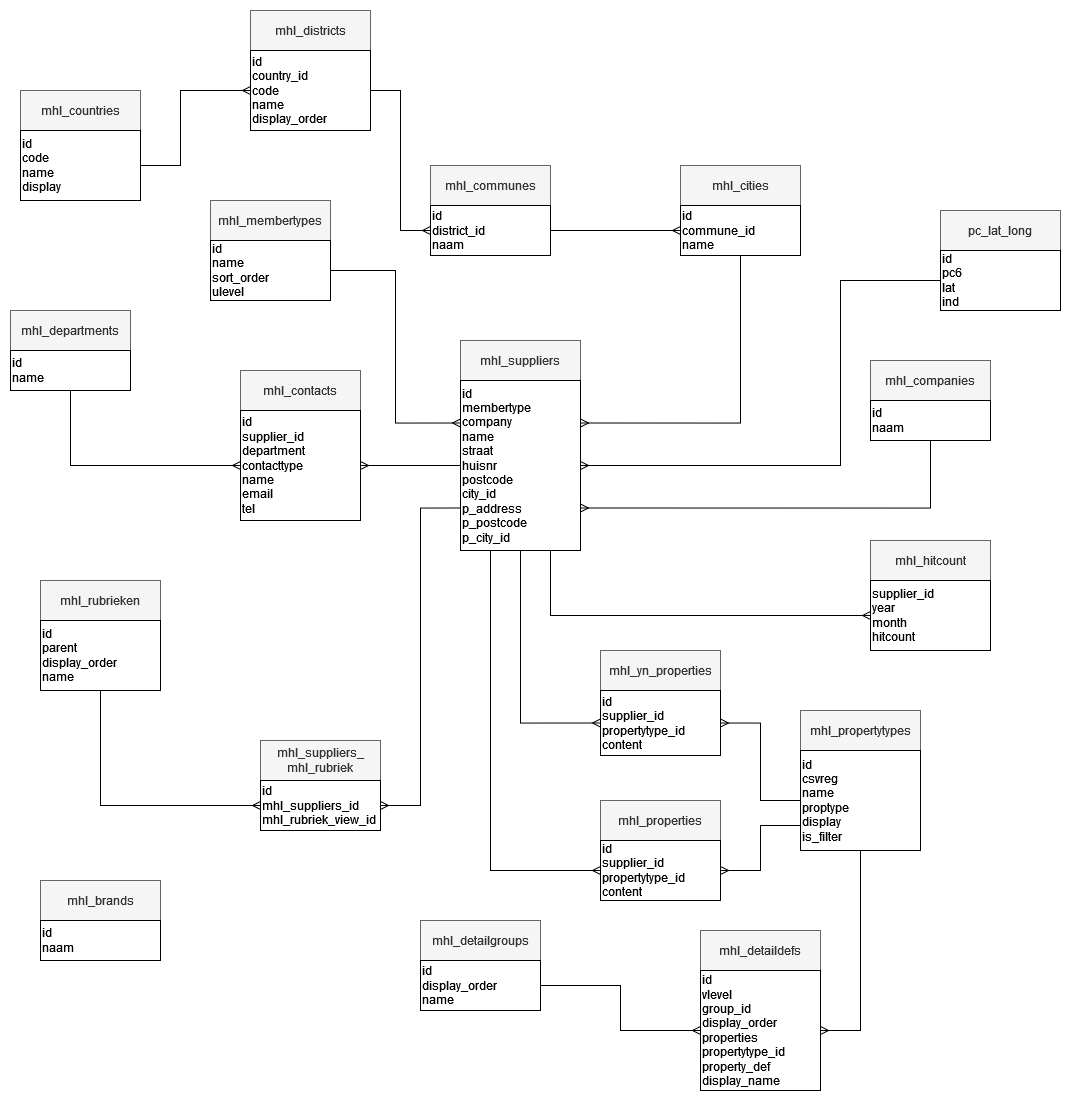

The diagram above was exported from draw.io. Its source (the exported page's mxGraphModel, read from the mxfile embedded in the PNG):
<mxGraphModel dx="2017" dy="1698" grid="1" gridSize="10" guides="1" tooltips="1" connect="1" arrows="1" fold="1" page="1" pageScale="1" pageWidth="850" pageHeight="1100" math="0" shadow="0" extFonts="Permanent Marker^https://fonts.googleapis.com/css?family=Permanent+Marker">
  <root>
    <mxCell id="0" />
    <mxCell id="1" parent="0" />
    <mxCell id="WJ54mfKFDZigVg9JZt8m-1" value="mhl_detaildefs" style="rounded=0;whiteSpace=wrap;html=1;fillColor=#f5f5f5;fontColor=#333333;strokeColor=#666666;" parent="1" vertex="1">
      <mxGeometry x="610" y="900" width="120" height="40" as="geometry" />
    </mxCell>
    <mxCell id="WJ54mfKFDZigVg9JZt8m-2" value="&lt;div align=&quot;left&quot;&gt;id&lt;/div&gt;vlevel&lt;div align=&quot;left&quot;&gt;group_id&lt;br&gt;&lt;/div&gt;&lt;div align=&quot;left&quot;&gt;display_order&lt;/div&gt;&lt;div align=&quot;left&quot;&gt;properties&lt;/div&gt;&lt;div align=&quot;left&quot;&gt;propertytype_id&lt;/div&gt;&lt;div align=&quot;left&quot;&gt;property_def&lt;/div&gt;&lt;div align=&quot;left&quot;&gt;display_name&lt;br&gt;&lt;/div&gt;" style="rounded=0;whiteSpace=wrap;html=1;align=left;" parent="1" vertex="1">
      <mxGeometry x="610" y="940" width="120" height="120" as="geometry" />
    </mxCell>
    <mxCell id="WJ54mfKFDZigVg9JZt8m-3" value="mhl_countries" style="rounded=0;whiteSpace=wrap;html=1;fillColor=#f5f5f5;fontColor=#333333;strokeColor=#666666;" parent="1" vertex="1">
      <mxGeometry x="-70" y="60" width="120" height="40" as="geometry" />
    </mxCell>
    <mxCell id="WJ54mfKFDZigVg9JZt8m-4" value="&lt;div align=&quot;left&quot;&gt;id&lt;/div&gt;&lt;div align=&quot;left&quot;&gt;code&lt;br&gt;&lt;/div&gt;&lt;div align=&quot;left&quot;&gt;name&lt;/div&gt;&lt;div align=&quot;left&quot;&gt;display&lt;br&gt;&lt;/div&gt;" style="rounded=0;whiteSpace=wrap;html=1;align=left;" parent="1" vertex="1">
      <mxGeometry x="-70" y="100" width="120" height="70" as="geometry" />
    </mxCell>
    <mxCell id="WJ54mfKFDZigVg9JZt8m-5" value="mhl_contacts" style="rounded=0;whiteSpace=wrap;html=1;fillColor=#f5f5f5;fontColor=#333333;strokeColor=#666666;" parent="1" vertex="1">
      <mxGeometry x="150" y="340" width="120" height="40" as="geometry" />
    </mxCell>
    <mxCell id="WJ54mfKFDZigVg9JZt8m-6" value="&lt;div align=&quot;left&quot;&gt;id&lt;/div&gt;&lt;div align=&quot;left&quot;&gt;supplier_id&lt;/div&gt;&lt;div align=&quot;left&quot;&gt;department&lt;/div&gt;&lt;div align=&quot;left&quot;&gt;contacttype&lt;/div&gt;&lt;div align=&quot;left&quot;&gt;name&lt;br&gt;&lt;/div&gt;&lt;div align=&quot;left&quot;&gt;email&lt;br&gt;&lt;/div&gt;&lt;div align=&quot;left&quot;&gt;tel&lt;/div&gt;" style="rounded=0;whiteSpace=wrap;html=1;align=left;" parent="1" vertex="1">
      <mxGeometry x="150" y="380" width="120" height="110" as="geometry" />
    </mxCell>
    <mxCell id="WJ54mfKFDZigVg9JZt8m-7" value="" style="edgeStyle=entityRelationEdgeStyle;fontSize=12;html=1;endArrow=ERmany;rounded=0;entryX=0;entryY=0.5;entryDx=0;entryDy=0;exitX=1;exitY=0.5;exitDx=0;exitDy=0;" parent="1" target="S_z5sO7EmOcnPvGJ8LD5-2" edge="1" source="MkCT_JqUA5s43XvidqrJ-4">
      <mxGeometry width="100" height="100" relative="1" as="geometry">
        <mxPoint x="400" y="460" as="sourcePoint" />
        <mxPoint x="450" y="490" as="targetPoint" />
        <Array as="points">
          <mxPoint x="280" y="440" />
          <mxPoint x="230" y="310" />
          <mxPoint x="230" y="440" />
          <mxPoint x="250" y="420" />
          <mxPoint x="250" y="460" />
          <mxPoint x="190" y="400" />
          <mxPoint x="220" y="390" />
          <mxPoint x="260" y="340" />
          <mxPoint x="250" y="390" />
          <mxPoint x="260" y="338" />
        </Array>
      </mxGeometry>
    </mxCell>
    <mxCell id="WJ54mfKFDZigVg9JZt8m-9" value="" style="edgeStyle=orthogonalEdgeStyle;fontSize=12;html=1;endArrow=ERmany;rounded=0;entryX=0;entryY=0.5;entryDx=0;entryDy=0;exitX=0.5;exitY=1;exitDx=0;exitDy=0;" parent="1" target="MkCT_JqUA5s43XvidqrJ-20" edge="1" source="MkCT_JqUA5s43XvidqrJ-16">
      <mxGeometry width="100" height="100" relative="1" as="geometry">
        <mxPoint x="630" y="390" as="sourcePoint" />
        <mxPoint x="430" y="450" as="targetPoint" />
        <Array as="points">
          <mxPoint x="430" y="693" />
        </Array>
      </mxGeometry>
    </mxCell>
    <mxCell id="w7XXGpmsDdJnlLoKsHKg-1" value="mhl_cities" style="rounded=0;whiteSpace=wrap;html=1;fillColor=#f5f5f5;fontColor=#333333;strokeColor=#666666;" parent="1" vertex="1">
      <mxGeometry x="590" y="135" width="120" height="40" as="geometry" />
    </mxCell>
    <mxCell id="w7XXGpmsDdJnlLoKsHKg-2" value="&lt;div align=&quot;left&quot;&gt;id&lt;/div&gt;&lt;div align=&quot;left&quot;&gt;commune_id&lt;br&gt;&lt;/div&gt;&lt;div align=&quot;left&quot;&gt;name&lt;/div&gt;" style="rounded=0;whiteSpace=wrap;html=1;align=left;" parent="1" vertex="1">
      <mxGeometry x="590" y="175" width="120" height="50" as="geometry" />
    </mxCell>
    <mxCell id="w7XXGpmsDdJnlLoKsHKg-3" value="mhl_brands" style="rounded=0;whiteSpace=wrap;html=1;fillColor=#f5f5f5;fontColor=#333333;strokeColor=#666666;" parent="1" vertex="1">
      <mxGeometry x="-50" y="850" width="120" height="40" as="geometry" />
    </mxCell>
    <mxCell id="w7XXGpmsDdJnlLoKsHKg-4" value="&lt;div align=&quot;left&quot;&gt;id&lt;/div&gt;&lt;div align=&quot;left&quot;&gt;naam&lt;/div&gt;" style="rounded=0;whiteSpace=wrap;html=1;align=left;" parent="1" vertex="1">
      <mxGeometry x="-50" y="890" width="120" height="40" as="geometry" />
    </mxCell>
    <mxCell id="w7XXGpmsDdJnlLoKsHKg-5" value="" style="edgeStyle=orthogonalEdgeStyle;fontSize=12;html=1;endArrow=ERmany;rounded=0;entryX=0;entryY=0.5;entryDx=0;entryDy=0;exitX=1;exitY=0.5;exitDx=0;exitDy=0;" parent="1" source="S_z5sO7EmOcnPvGJ8LD5-2" target="w7XXGpmsDdJnlLoKsHKg-2" edge="1">
      <mxGeometry width="100" height="100" relative="1" as="geometry">
        <mxPoint x="600" y="290" as="sourcePoint" />
        <mxPoint x="580" y="540" as="targetPoint" />
      </mxGeometry>
    </mxCell>
    <mxCell id="w7XXGpmsDdJnlLoKsHKg-6" value="" style="edgeStyle=orthogonalEdgeStyle;fontSize=12;html=1;endArrow=ERmany;rounded=0;exitX=1;exitY=0.5;exitDx=0;exitDy=0;entryX=0;entryY=0.5;entryDx=0;entryDy=0;" parent="1" edge="1" target="MkCT_JqUA5s43XvidqrJ-4" source="WJ54mfKFDZigVg9JZt8m-4">
      <mxGeometry width="100" height="100" relative="1" as="geometry">
        <mxPoint x="810" y="190" as="sourcePoint" />
        <mxPoint x="790" y="440" as="targetPoint" />
        <Array as="points">
          <mxPoint x="90" y="135" />
          <mxPoint x="90" y="60" />
        </Array>
      </mxGeometry>
    </mxCell>
    <mxCell id="w7XXGpmsDdJnlLoKsHKg-7" value="" style="edgeStyle=orthogonalEdgeStyle;fontSize=12;html=1;endArrow=ERmany;rounded=0;exitX=0;exitY=0.5;exitDx=0;exitDy=0;entryX=1;entryY=0.5;entryDx=0;entryDy=0;" parent="1" edge="1" target="WJ54mfKFDZigVg9JZt8m-6" source="MkCT_JqUA5s43XvidqrJ-16">
      <mxGeometry width="100" height="100" relative="1" as="geometry">
        <mxPoint x="500" y="310" as="sourcePoint" />
        <mxPoint x="630" y="370" as="targetPoint" />
      </mxGeometry>
    </mxCell>
    <mxCell id="S_z5sO7EmOcnPvGJ8LD5-1" value="mhl_communes" style="rounded=0;whiteSpace=wrap;html=1;fillColor=#f5f5f5;fontColor=#333333;strokeColor=#666666;" parent="1" vertex="1">
      <mxGeometry x="340" y="135" width="120" height="40" as="geometry" />
    </mxCell>
    <mxCell id="S_z5sO7EmOcnPvGJ8LD5-2" value="&lt;div align=&quot;left&quot;&gt;id&lt;/div&gt;&lt;div align=&quot;left&quot;&gt;district_id&lt;br&gt;&lt;/div&gt;&lt;div align=&quot;left&quot;&gt;naam&lt;/div&gt;" style="rounded=0;whiteSpace=wrap;html=1;align=left;" parent="1" vertex="1">
      <mxGeometry x="340" y="175" width="120" height="50" as="geometry" />
    </mxCell>
    <mxCell id="S_z5sO7EmOcnPvGJ8LD5-3" value="mhl_companies" style="rounded=0;whiteSpace=wrap;html=1;fillColor=#f5f5f5;fontColor=#333333;strokeColor=#666666;" parent="1" vertex="1">
      <mxGeometry x="780" y="330" width="120" height="40" as="geometry" />
    </mxCell>
    <mxCell id="S_z5sO7EmOcnPvGJ8LD5-4" value="&lt;div align=&quot;left&quot;&gt;id&lt;/div&gt;&lt;div align=&quot;left&quot;&gt;naam&lt;/div&gt;" style="rounded=0;whiteSpace=wrap;html=1;align=left;" parent="1" vertex="1">
      <mxGeometry x="780" y="370" width="120" height="40" as="geometry" />
    </mxCell>
    <mxCell id="S_z5sO7EmOcnPvGJ8LD5-5" value="mhl_departments" style="rounded=0;whiteSpace=wrap;html=1;fillColor=#f5f5f5;fontColor=#333333;strokeColor=#666666;" parent="1" vertex="1">
      <mxGeometry x="-80" y="280" width="120" height="40" as="geometry" />
    </mxCell>
    <mxCell id="S_z5sO7EmOcnPvGJ8LD5-6" value="&lt;div align=&quot;left&quot;&gt;id&lt;/div&gt;&lt;div align=&quot;left&quot;&gt;name&lt;/div&gt;" style="rounded=0;whiteSpace=wrap;html=1;align=left;" parent="1" vertex="1">
      <mxGeometry x="-80" y="320" width="120" height="40" as="geometry" />
    </mxCell>
    <mxCell id="MkCT_JqUA5s43XvidqrJ-1" value="mhl_detailgroups" style="rounded=0;whiteSpace=wrap;html=1;fillColor=#f5f5f5;fontColor=#333333;strokeColor=#666666;" vertex="1" parent="1">
      <mxGeometry x="330" y="890" width="120" height="40" as="geometry" />
    </mxCell>
    <mxCell id="MkCT_JqUA5s43XvidqrJ-2" value="&lt;div align=&quot;left&quot;&gt;id&lt;/div&gt;&lt;div align=&quot;left&quot;&gt;display_order&lt;br&gt;&lt;/div&gt;&lt;div align=&quot;left&quot;&gt;name&lt;/div&gt;" style="rounded=0;whiteSpace=wrap;html=1;align=left;" vertex="1" parent="1">
      <mxGeometry x="330" y="930" width="120" height="50" as="geometry" />
    </mxCell>
    <mxCell id="MkCT_JqUA5s43XvidqrJ-3" value="mhl_districts" style="rounded=0;whiteSpace=wrap;html=1;fillColor=#f5f5f5;fontColor=#333333;strokeColor=#666666;" vertex="1" parent="1">
      <mxGeometry x="160" y="-20" width="120" height="40" as="geometry" />
    </mxCell>
    <mxCell id="MkCT_JqUA5s43XvidqrJ-4" value="&lt;div align=&quot;left&quot;&gt;id&lt;/div&gt;&lt;div align=&quot;left&quot;&gt;country_id&lt;/div&gt;&lt;div align=&quot;left&quot;&gt;code&lt;br&gt;&lt;/div&gt;&lt;div align=&quot;left&quot;&gt;name&lt;/div&gt;&lt;div align=&quot;left&quot;&gt;display_order&lt;br&gt;&lt;/div&gt;" style="rounded=0;whiteSpace=wrap;html=1;align=left;" vertex="1" parent="1">
      <mxGeometry x="160" y="20" width="120" height="80" as="geometry" />
    </mxCell>
    <mxCell id="MkCT_JqUA5s43XvidqrJ-5" value="mhl_hitcount" style="rounded=0;whiteSpace=wrap;html=1;fillColor=#f5f5f5;fontColor=#333333;strokeColor=#666666;" vertex="1" parent="1">
      <mxGeometry x="780" y="510" width="120" height="40" as="geometry" />
    </mxCell>
    <mxCell id="MkCT_JqUA5s43XvidqrJ-6" value="supplier_id&lt;div align=&quot;left&quot;&gt;year&lt;br&gt;&lt;/div&gt;&lt;div align=&quot;left&quot;&gt;month&lt;br&gt;&lt;/div&gt;&lt;div align=&quot;left&quot;&gt;hitcount&lt;br&gt;&lt;/div&gt;" style="rounded=0;whiteSpace=wrap;html=1;align=left;" vertex="1" parent="1">
      <mxGeometry x="780" y="550" width="120" height="70" as="geometry" />
    </mxCell>
    <mxCell id="MkCT_JqUA5s43XvidqrJ-7" value="mhl_membertypes" style="rounded=0;whiteSpace=wrap;html=1;fillColor=#f5f5f5;fontColor=#333333;strokeColor=#666666;" vertex="1" parent="1">
      <mxGeometry x="120" y="170" width="120" height="40" as="geometry" />
    </mxCell>
    <mxCell id="MkCT_JqUA5s43XvidqrJ-8" value="&lt;div align=&quot;left&quot;&gt;id&lt;/div&gt;&lt;div align=&quot;left&quot;&gt;name&lt;/div&gt;&lt;div align=&quot;left&quot;&gt;sort_order&lt;/div&gt;&lt;div align=&quot;left&quot;&gt;ulevel&lt;br&gt;&lt;/div&gt;" style="rounded=0;whiteSpace=wrap;html=1;align=left;" vertex="1" parent="1">
      <mxGeometry x="120" y="210" width="120" height="60" as="geometry" />
    </mxCell>
    <mxCell id="MkCT_JqUA5s43XvidqrJ-9" value="mhl_properties" style="rounded=0;whiteSpace=wrap;html=1;fillColor=#f5f5f5;fontColor=#333333;strokeColor=#666666;" vertex="1" parent="1">
      <mxGeometry x="510" y="770" width="120" height="40" as="geometry" />
    </mxCell>
    <mxCell id="MkCT_JqUA5s43XvidqrJ-10" value="&lt;div align=&quot;left&quot;&gt;id&lt;/div&gt;&lt;div align=&quot;left&quot;&gt;supplier_id&lt;br&gt;&lt;/div&gt;&lt;div align=&quot;left&quot;&gt;propertytype_id&lt;br&gt;&lt;/div&gt;&lt;div align=&quot;left&quot;&gt;content&lt;br&gt;&lt;/div&gt;" style="rounded=0;whiteSpace=wrap;html=1;align=left;" vertex="1" parent="1">
      <mxGeometry x="510" y="810" width="120" height="60" as="geometry" />
    </mxCell>
    <mxCell id="MkCT_JqUA5s43XvidqrJ-11" value="mhl_propertytypes" style="rounded=0;whiteSpace=wrap;html=1;fillColor=#f5f5f5;fontColor=#333333;strokeColor=#666666;" vertex="1" parent="1">
      <mxGeometry x="710" y="680" width="120" height="40" as="geometry" />
    </mxCell>
    <mxCell id="MkCT_JqUA5s43XvidqrJ-12" value="&lt;div align=&quot;left&quot;&gt;id&lt;/div&gt;&lt;div align=&quot;left&quot;&gt;csvreg&lt;br&gt;&lt;/div&gt;&lt;div align=&quot;left&quot;&gt;name&lt;br&gt;&lt;/div&gt;&lt;div align=&quot;left&quot;&gt;proptype&lt;/div&gt;&lt;div align=&quot;left&quot;&gt;display&lt;/div&gt;&lt;div align=&quot;left&quot;&gt;is_filter&lt;br&gt;&lt;/div&gt;" style="rounded=0;whiteSpace=wrap;html=1;align=left;" vertex="1" parent="1">
      <mxGeometry x="710" y="720" width="120" height="100" as="geometry" />
    </mxCell>
    <mxCell id="MkCT_JqUA5s43XvidqrJ-13" value="mhl_rubrieken" style="rounded=0;whiteSpace=wrap;html=1;fillColor=#f5f5f5;fontColor=#333333;strokeColor=#666666;" vertex="1" parent="1">
      <mxGeometry x="-50" y="550" width="120" height="40" as="geometry" />
    </mxCell>
    <mxCell id="MkCT_JqUA5s43XvidqrJ-14" value="&lt;div align=&quot;left&quot;&gt;id&lt;/div&gt;&lt;div align=&quot;left&quot;&gt;parent&lt;br&gt;&lt;/div&gt;&lt;div align=&quot;left&quot;&gt;display_order&lt;/div&gt;name" style="rounded=0;whiteSpace=wrap;html=1;align=left;" vertex="1" parent="1">
      <mxGeometry x="-50" y="590" width="120" height="70" as="geometry" />
    </mxCell>
    <mxCell id="MkCT_JqUA5s43XvidqrJ-15" value="mhl_suppliers" style="rounded=0;whiteSpace=wrap;html=1;fillColor=#f5f5f5;fontColor=#333333;strokeColor=#666666;" vertex="1" parent="1">
      <mxGeometry x="370" y="310" width="120" height="40" as="geometry" />
    </mxCell>
    <mxCell id="MkCT_JqUA5s43XvidqrJ-16" value="&lt;div align=&quot;left&quot;&gt;id&lt;/div&gt;&lt;div align=&quot;left&quot;&gt;membertype&lt;/div&gt;&lt;div align=&quot;left&quot;&gt;company&lt;br&gt;&lt;/div&gt;&lt;div&gt;name&lt;/div&gt;&lt;div&gt;straat&lt;/div&gt;&lt;div&gt;huisnr&lt;/div&gt;&lt;div&gt;postcode&lt;/div&gt;&lt;div&gt;city_id&lt;/div&gt;&lt;div&gt;p_address&lt;/div&gt;&lt;div&gt;p_postcode&lt;/div&gt;&lt;div&gt;p_city_id&lt;br&gt;&lt;/div&gt;" style="rounded=0;whiteSpace=wrap;html=1;align=left;" vertex="1" parent="1">
      <mxGeometry x="370" y="350" width="120" height="170" as="geometry" />
    </mxCell>
    <mxCell id="MkCT_JqUA5s43XvidqrJ-17" value="&lt;div&gt;mhl_suppliers_&lt;/div&gt;&lt;div&gt;mhl_rubriek&lt;/div&gt;" style="rounded=0;whiteSpace=wrap;html=1;fillColor=#f5f5f5;fontColor=#333333;strokeColor=#666666;" vertex="1" parent="1">
      <mxGeometry x="170" y="710" width="120" height="40" as="geometry" />
    </mxCell>
    <mxCell id="MkCT_JqUA5s43XvidqrJ-18" value="&lt;div align=&quot;left&quot;&gt;id&lt;/div&gt;&lt;div&gt;mhl_suppliers_id&lt;/div&gt;&lt;div&gt;mhl_rubriek_view_id&lt;br&gt;&lt;/div&gt;" style="rounded=0;whiteSpace=wrap;html=1;align=left;" vertex="1" parent="1">
      <mxGeometry x="170" y="750" width="120" height="50" as="geometry" />
    </mxCell>
    <mxCell id="MkCT_JqUA5s43XvidqrJ-19" value="mhl_yn_properties" style="rounded=0;whiteSpace=wrap;html=1;fillColor=#f5f5f5;fontColor=#333333;strokeColor=#666666;" vertex="1" parent="1">
      <mxGeometry x="510" y="620" width="120" height="40" as="geometry" />
    </mxCell>
    <mxCell id="MkCT_JqUA5s43XvidqrJ-20" value="&lt;div align=&quot;left&quot;&gt;id&lt;/div&gt;&lt;div align=&quot;left&quot;&gt;supplier_id&lt;/div&gt;&lt;div align=&quot;left&quot;&gt;propertytype_id&lt;/div&gt;&lt;div align=&quot;left&quot;&gt;content&lt;br&gt;&lt;/div&gt;" style="rounded=0;whiteSpace=wrap;html=1;align=left;" vertex="1" parent="1">
      <mxGeometry x="510" y="660" width="120" height="65" as="geometry" />
    </mxCell>
    <mxCell id="MkCT_JqUA5s43XvidqrJ-21" value="pc_lat_long" style="rounded=0;whiteSpace=wrap;html=1;fillColor=#f5f5f5;fontColor=#333333;strokeColor=#666666;" vertex="1" parent="1">
      <mxGeometry x="850" y="180" width="120" height="40" as="geometry" />
    </mxCell>
    <mxCell id="MkCT_JqUA5s43XvidqrJ-22" value="&lt;div align=&quot;left&quot;&gt;id&lt;/div&gt;&lt;div align=&quot;left&quot;&gt;pc6&lt;/div&gt;&lt;div align=&quot;left&quot;&gt;lat&lt;/div&gt;&lt;div align=&quot;left&quot;&gt;ind&lt;br&gt;&lt;/div&gt;" style="rounded=0;whiteSpace=wrap;html=1;align=left;" vertex="1" parent="1">
      <mxGeometry x="850" y="220" width="120" height="60" as="geometry" />
    </mxCell>
    <mxCell id="MkCT_JqUA5s43XvidqrJ-23" value="" style="edgeStyle=orthogonalEdgeStyle;fontSize=12;html=1;endArrow=ERmany;rounded=0;entryX=0;entryY=0.5;entryDx=0;entryDy=0;exitX=0.5;exitY=1;exitDx=0;exitDy=0;" edge="1" parent="1" source="S_z5sO7EmOcnPvGJ8LD5-6" target="WJ54mfKFDZigVg9JZt8m-6">
      <mxGeometry width="100" height="100" relative="1" as="geometry">
        <mxPoint x="640" y="400" as="sourcePoint" />
        <mxPoint x="580" y="540" as="targetPoint" />
      </mxGeometry>
    </mxCell>
    <mxCell id="MkCT_JqUA5s43XvidqrJ-24" value="" style="edgeStyle=orthogonalEdgeStyle;fontSize=12;html=1;endArrow=ERmany;rounded=0;entryX=1;entryY=0.5;entryDx=0;entryDy=0;exitX=0;exitY=0.5;exitDx=0;exitDy=0;" edge="1" parent="1" source="MkCT_JqUA5s43XvidqrJ-12" target="MkCT_JqUA5s43XvidqrJ-20">
      <mxGeometry width="100" height="100" relative="1" as="geometry">
        <mxPoint x="440" y="530" as="sourcePoint" />
        <mxPoint x="520" y="703" as="targetPoint" />
      </mxGeometry>
    </mxCell>
    <mxCell id="MkCT_JqUA5s43XvidqrJ-25" value="" style="edgeStyle=orthogonalEdgeStyle;fontSize=12;html=1;endArrow=ERmany;rounded=0;entryX=1;entryY=0.5;entryDx=0;entryDy=0;exitX=0.5;exitY=1;exitDx=0;exitDy=0;" edge="1" parent="1" source="MkCT_JqUA5s43XvidqrJ-12" target="WJ54mfKFDZigVg9JZt8m-2">
      <mxGeometry width="100" height="100" relative="1" as="geometry">
        <mxPoint x="850" y="630" as="sourcePoint" />
        <mxPoint x="640" y="703" as="targetPoint" />
      </mxGeometry>
    </mxCell>
    <mxCell id="MkCT_JqUA5s43XvidqrJ-27" value="" style="edgeStyle=orthogonalEdgeStyle;fontSize=12;html=1;endArrow=ERmany;rounded=0;entryX=1;entryY=0.5;entryDx=0;entryDy=0;exitX=0;exitY=0.75;exitDx=0;exitDy=0;" edge="1" parent="1" source="MkCT_JqUA5s43XvidqrJ-12" target="MkCT_JqUA5s43XvidqrJ-10">
      <mxGeometry width="100" height="100" relative="1" as="geometry">
        <mxPoint x="720" y="780" as="sourcePoint" />
        <mxPoint x="640" y="703" as="targetPoint" />
      </mxGeometry>
    </mxCell>
    <mxCell id="MkCT_JqUA5s43XvidqrJ-28" value="" style="edgeStyle=orthogonalEdgeStyle;fontSize=12;html=1;endArrow=ERmany;rounded=0;entryX=0;entryY=0.5;entryDx=0;entryDy=0;exitX=0.25;exitY=1;exitDx=0;exitDy=0;" edge="1" parent="1" source="MkCT_JqUA5s43XvidqrJ-16" target="MkCT_JqUA5s43XvidqrJ-10">
      <mxGeometry width="100" height="100" relative="1" as="geometry">
        <mxPoint x="440" y="530" as="sourcePoint" />
        <mxPoint x="520" y="703" as="targetPoint" />
        <Array as="points">
          <mxPoint x="400" y="840" />
        </Array>
      </mxGeometry>
    </mxCell>
    <mxCell id="MkCT_JqUA5s43XvidqrJ-29" value="" style="edgeStyle=orthogonalEdgeStyle;fontSize=12;html=1;endArrow=ERmany;rounded=0;entryX=1;entryY=0.25;entryDx=0;entryDy=0;exitX=0.5;exitY=1;exitDx=0;exitDy=0;" edge="1" parent="1" source="w7XXGpmsDdJnlLoKsHKg-2" target="MkCT_JqUA5s43XvidqrJ-16">
      <mxGeometry width="100" height="100" relative="1" as="geometry">
        <mxPoint x="500" y="445" as="sourcePoint" />
        <mxPoint x="660" y="535" as="targetPoint" />
        <Array as="points">
          <mxPoint x="650" y="393" />
        </Array>
      </mxGeometry>
    </mxCell>
    <mxCell id="MkCT_JqUA5s43XvidqrJ-30" value="" style="edgeStyle=orthogonalEdgeStyle;fontSize=12;html=1;endArrow=ERmany;rounded=0;exitX=1;exitY=0.5;exitDx=0;exitDy=0;entryX=0;entryY=0.5;entryDx=0;entryDy=0;" edge="1" parent="1" source="MkCT_JqUA5s43XvidqrJ-2" target="WJ54mfKFDZigVg9JZt8m-2">
      <mxGeometry width="100" height="100" relative="1" as="geometry">
        <mxPoint x="780" y="830" as="sourcePoint" />
        <mxPoint x="580" y="980" as="targetPoint" />
      </mxGeometry>
    </mxCell>
    <mxCell id="MkCT_JqUA5s43XvidqrJ-31" value="" style="edgeStyle=orthogonalEdgeStyle;fontSize=12;html=1;endArrow=ERmany;rounded=0;entryX=0;entryY=0.5;entryDx=0;entryDy=0;exitX=0.5;exitY=1;exitDx=0;exitDy=0;" edge="1" parent="1" source="MkCT_JqUA5s43XvidqrJ-14" target="MkCT_JqUA5s43XvidqrJ-18">
      <mxGeometry width="100" height="100" relative="1" as="geometry">
        <mxPoint x="100" y="310" as="sourcePoint" />
        <mxPoint x="160" y="445" as="targetPoint" />
      </mxGeometry>
    </mxCell>
    <mxCell id="MkCT_JqUA5s43XvidqrJ-32" value="" style="edgeStyle=orthogonalEdgeStyle;fontSize=12;html=1;endArrow=ERmany;rounded=0;entryX=1;entryY=0.5;entryDx=0;entryDy=0;exitX=0;exitY=0.75;exitDx=0;exitDy=0;" edge="1" parent="1" source="MkCT_JqUA5s43XvidqrJ-16" target="MkCT_JqUA5s43XvidqrJ-18">
      <mxGeometry width="100" height="100" relative="1" as="geometry">
        <mxPoint x="110" y="320" as="sourcePoint" />
        <mxPoint x="170" y="455" as="targetPoint" />
      </mxGeometry>
    </mxCell>
    <mxCell id="MkCT_JqUA5s43XvidqrJ-33" value="" style="edgeStyle=orthogonalEdgeStyle;fontSize=12;html=1;endArrow=ERmany;rounded=0;entryX=0;entryY=0.25;entryDx=0;entryDy=0;exitX=1;exitY=0.5;exitDx=0;exitDy=0;" edge="1" parent="1" source="MkCT_JqUA5s43XvidqrJ-8" target="MkCT_JqUA5s43XvidqrJ-16">
      <mxGeometry width="100" height="100" relative="1" as="geometry">
        <mxPoint x="-10" y="370" as="sourcePoint" />
        <mxPoint x="160" y="445" as="targetPoint" />
      </mxGeometry>
    </mxCell>
    <mxCell id="MkCT_JqUA5s43XvidqrJ-34" value="" style="edgeStyle=orthogonalEdgeStyle;fontSize=12;html=1;endArrow=ERmany;rounded=0;entryX=0;entryY=0.5;entryDx=0;entryDy=0;exitX=0.75;exitY=1;exitDx=0;exitDy=0;" edge="1" parent="1" source="MkCT_JqUA5s43XvidqrJ-16" target="MkCT_JqUA5s43XvidqrJ-6">
      <mxGeometry width="100" height="100" relative="1" as="geometry">
        <mxPoint x="440" y="530" as="sourcePoint" />
        <mxPoint x="520" y="703" as="targetPoint" />
        <Array as="points">
          <mxPoint x="460" y="585" />
        </Array>
      </mxGeometry>
    </mxCell>
    <mxCell id="MkCT_JqUA5s43XvidqrJ-35" value="" style="edgeStyle=orthogonalEdgeStyle;fontSize=12;html=1;endArrow=ERmany;rounded=0;entryX=1;entryY=0.75;entryDx=0;entryDy=0;exitX=0.5;exitY=1;exitDx=0;exitDy=0;" edge="1" parent="1" source="S_z5sO7EmOcnPvGJ8LD5-4" target="MkCT_JqUA5s43XvidqrJ-16">
      <mxGeometry width="100" height="100" relative="1" as="geometry">
        <mxPoint x="660" y="235" as="sourcePoint" />
        <mxPoint x="500" y="403" as="targetPoint" />
        <Array as="points">
          <mxPoint x="840" y="478" />
        </Array>
      </mxGeometry>
    </mxCell>
    <mxCell id="MkCT_JqUA5s43XvidqrJ-36" value="" style="edgeStyle=orthogonalEdgeStyle;fontSize=12;html=1;endArrow=ERmany;rounded=0;entryX=1;entryY=0.5;entryDx=0;entryDy=0;exitX=0;exitY=0.5;exitDx=0;exitDy=0;" edge="1" parent="1" source="MkCT_JqUA5s43XvidqrJ-22" target="MkCT_JqUA5s43XvidqrJ-16">
      <mxGeometry width="100" height="100" relative="1" as="geometry">
        <mxPoint x="660" y="235" as="sourcePoint" />
        <mxPoint x="500" y="403" as="targetPoint" />
        <Array as="points">
          <mxPoint x="750" y="250" />
          <mxPoint x="750" y="435" />
        </Array>
      </mxGeometry>
    </mxCell>
  </root>
</mxGraphModel>